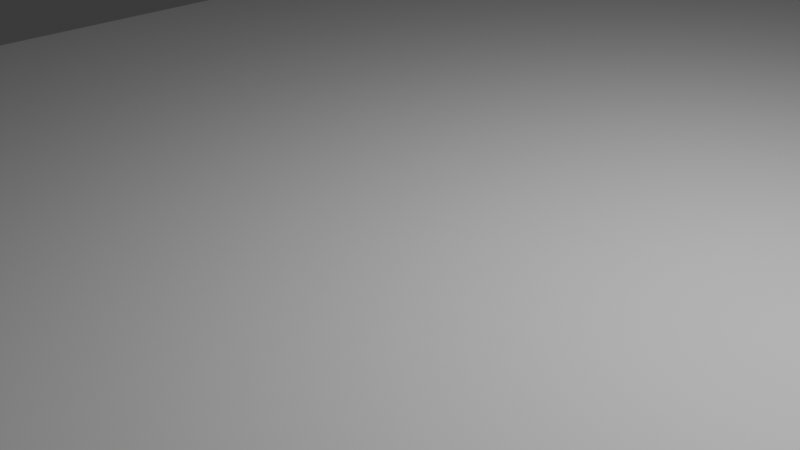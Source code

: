 # Source: gh-blender.blend  (saved by Blender 4.2.66; exported with 4.5.12 LTS)
import bpy
from mathutils import Matrix  # noqa: F401  (used for matrix-valued properties, if any)

bpy.ops.wm.read_factory_settings(use_empty=True)
scene = bpy.context.scene
scene.name = 'Scene'

# ---- collections
col_collection = bpy.data.collections.new('Collection'); scene.collection.children.link(col_collection)

# ---- world
world_world = bpy.data.worlds.new('World'); scene.world = world_world
world_world.use_nodes = True; world_world.node_tree.nodes.clear()
_N = world_world.node_tree.nodes; _L = world_world.node_tree.links
n0 = _N.new('ShaderNodeOutputWorld'); n0.name = 'World Output'; n0.location = (300, 300)
n1 = _N.new('ShaderNodeBackground'); n1.name = 'Background'; n1.location = (10, 300)
n1.inputs[0].default_value = (0.05088, 0.05088, 0.05088, 1.0)
_L.new(n1.outputs[0], n0.inputs[0])
n0.is_active_output = True
world_world.color = (0.05088, 0.05088, 0.05088)
world_world.sun_shadow_jitter_overblur = 0.0

# ---- cameras
cam_camera = bpy.data.cameras.new('Camera')
cam_camera.clip_end = 100.0
cam_camera.ortho_scale = 7.314

# ---- lights
light_light = bpy.data.lights.new('Light', 'POINT')
light_light.energy = 1000.0
light_light.shadow_soft_size = 0.1

# ---- meshes
me_plane = bpy.data.meshes.new('Plane')
me_plane.from_pydata([(-1.0, -1.0, 0.0), (1.0, -1.0, 0.0), (-1.0, 1.0, 0.0), (1.0, 1.0, 0.0)], [], [(0, 1, 3, 2)])
_uv = me_plane.uv_layers.new(name='UVMap')
_uv.uv.foreach_set('vector', [0.0, 0.0, 1.0, 0.0, 1.0, 1.0, 0.0, 1.0])
me_plane.update()

# ---- objects
ob_light = bpy.data.objects.new('Light', light_light)
ob_camera = bpy.data.objects.new('Camera', cam_camera)
ob_plane = bpy.data.objects.new('Plane', me_plane)

# ---- transforms, parenting, visibility, modifiers, constraints
ob_light.location = (4.076, 1.005, 5.904)
ob_light.rotation_euler = (0.6503, 0.05522, 1.866)
ob_light.lock_rotations_4d = False
ob_light.empty_display_type = 'ARROWS'
ob_light.color = (0.0, 0.0, 0.0, 0.0)
ob_light.lineart.crease_threshold = 0.0
ob_camera.location = (7.359, -6.926, 4.958)
ob_camera.rotation_euler = (1.109, 0.0, 0.8149)
ob_camera.lock_rotations_4d = False
ob_camera.empty_display_type = 'ARROWS'
ob_camera.color = (0.0, 0.0, 0.0, 0.0)
ob_camera.display_type = 'WIRE'
ob_camera.lineart.crease_threshold = 0.0
ob_plane.location = (2.129, 3.672, 0.0)
ob_plane.scale = (10.43, 10.34, 1.0)

# ---- collection membership
col_collection.objects.link(ob_light)
col_collection.objects.link(ob_camera)
col_collection.objects.link(ob_plane)

# ---- scene / render settings (as saved in the file)
scene.camera = ob_camera
scene.frame_start = 1; scene.frame_end = 250; scene.frame_set(1)
scene.render.engine = 'CYCLES'
bpy.context.view_layer.update()
